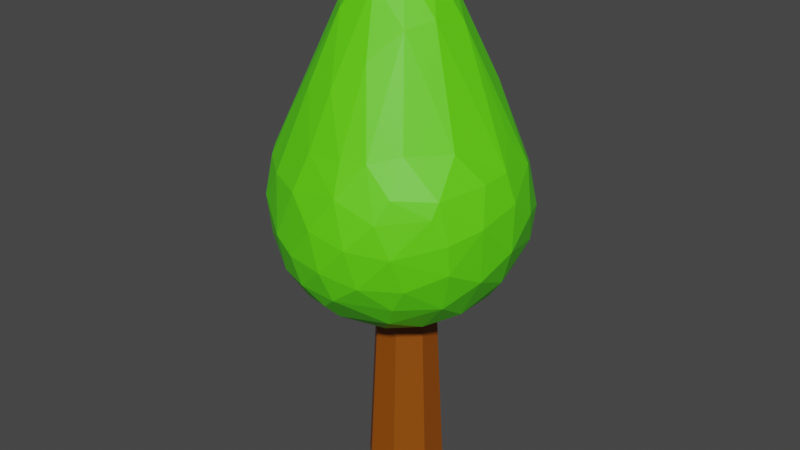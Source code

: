 # Source: ThinTree.blend  (saved by Blender 3.5.10; exported with 4.5.12 LTS)
import bpy
from mathutils import Matrix  # noqa: F401  (used for matrix-valued properties, if any)

bpy.ops.wm.read_factory_settings(use_empty=True)
scene = bpy.context.scene
scene.name = 'Scene'

# ---- collections
col_collection = bpy.data.collections.new('Collection'); scene.collection.children.link(col_collection)

# ---- materials (node trees are filled in below, after node groups)
mat_runko = bpy.data.materials.new('Runko')
mat_runko.use_transparent_shadow = False
mat_lehdet = bpy.data.materials.new('Lehdet')
mat_lehdet.use_transparent_shadow = False

# ---- material node trees
mat_runko.use_nodes = True; mat_runko.node_tree.nodes.clear()
_N = mat_runko.node_tree.nodes; _L = mat_runko.node_tree.links
n0 = _N.new('ShaderNodeBsdfPrincipled'); n0.name = 'Principled BSDF'; n0.location = (10, 300)
n0.distribution = 'GGX'
n0.subsurface_method = 'RANDOM_WALK_SKIN'
n0.inputs[0].default_value = (0.281, 0.06781, 0.0, 1.0)
n0.inputs[3].default_value = 1.45
n0.inputs[27].default_value = (0.0, 0.0, 0.0, 1.0)
n0.inputs[28].default_value = 1.0
n1 = _N.new('ShaderNodeOutputMaterial'); n1.name = 'Material Output'; n1.location = (300, 300)
_L.new(n0.outputs[0], n1.inputs[0])
n1.is_active_output = True
mat_lehdet.use_nodes = True; mat_lehdet.node_tree.nodes.clear()
_N = mat_lehdet.node_tree.nodes; _L = mat_lehdet.node_tree.links
n0 = _N.new('ShaderNodeBsdfPrincipled'); n0.name = 'Principled BSDF'; n0.location = (10, 300)
n0.distribution = 'GGX'
n0.subsurface_method = 'RANDOM_WALK_SKIN'
n0.inputs[0].default_value = (0.1123, 0.8, 0.005293, 1.0)
n0.inputs[3].default_value = 1.45
n0.inputs[27].default_value = (0.0, 0.0, 0.0, 1.0)
n0.inputs[28].default_value = 1.0
n1 = _N.new('ShaderNodeOutputMaterial'); n1.name = 'Material Output'; n1.location = (300, 300)
_L.new(n0.outputs[0], n1.inputs[0])
n1.is_active_output = True

# ---- world
world_world = bpy.data.worlds.new('World'); scene.world = world_world
world_world.use_nodes = True; world_world.node_tree.nodes.clear()
_N = world_world.node_tree.nodes; _L = world_world.node_tree.links
n0 = _N.new('ShaderNodeOutputWorld'); n0.name = 'World Output'; n0.location = (300, 300)
n1 = _N.new('ShaderNodeBackground'); n1.name = 'Background'; n1.location = (10, 300)
n1.inputs[0].default_value = (0.05088, 0.05088, 0.05088, 1.0)
_L.new(n1.outputs[0], n0.inputs[0])
n0.is_active_output = True
world_world.color = (0.05088, 0.05088, 0.05088)
world_world.use_sun_shadow = False
world_world.sun_shadow_jitter_overblur = 0.0

# ---- meshes
me_cube_001 = bpy.data.meshes.new('Cube.001')
me_cube_001.from_pydata([(1.0, -0.3182, -1.0), (0.3182, -1.0, -1.0), (0.1685, -0.4988, 13.73), (0.4957, -0.1716, 13.73), (0.5461, 1.0, -1.0), (1.0, 0.5461, -1.0), (0.4957, 0.2432, 13.73), (0.2779, 0.461, 13.73), (-1.0, 0.0512, -1.0), (-0.0512, 1.0, -1.0), (-0.008721, 0.461, 13.73), (-0.464, 0.005712, 13.73), (-0.5692, -1.0, -1.0), (-1.0, -0.5692, -1.0), (-0.464, -0.292, 13.73), (-0.2573, -0.4988, 13.73)], [], [(9, 10, 7, 4), (5, 6, 3, 0), (8, 9, 4, 5, 0, 1, 12, 13), (2, 1, 0, 3), (6, 5, 4, 7), (1, 2, 15, 12), (10, 9, 8, 11), (6, 7, 10, 11, 14, 15, 2, 3), (12, 15, 14, 13), (13, 14, 11, 8)])
_uv = me_cube_001.uv_layers.new(name='UVMap')
_uv.uv.foreach_set('vector', [0.375, 0.3686, 0.625, 0.3686, 0.625, 0.4433, 0.375, 0.4433, 0.375, 0.5567, 0.625, 0.5567, 0.625, 0.6648, 0.375, 0.6648, 0.125, 0.6186, 0.2436, 0.5, 0.3183, 0.5, 0.375, 0.5567, 0.375, 0.6648, 0.2898, 0.75, 0.1789, 0.75, 0.125, 0.6961, 0.625, 0.8352, 0.375, 0.8352, 0.375, 0.6648, 0.625, 0.6648, 0.625, 0.5567, 0.375, 0.5567, 0.375, 0.4433, 0.625, 0.4433, 0.375, 0.8352, 0.625, 0.8352, 0.625, 0.9461, 0.375, 0.9461, 0.625, 0.3686, 0.375, 0.3686, 0.375, 0.1314, 0.625, 0.1314, 0.625, 0.5567, 0.6817, 0.5, 0.7564, 0.5, 0.875, 0.6186, 0.875, 0.6961, 0.8211, 0.75, 0.7102, 0.75, 0.625, 0.6648, 0.375, 0.0, 0.625, 0.0, 0.625, 0.05385, 0.375, 0.05385, 0.375, 0.05385, 0.625, 0.05385, 0.625, 0.1314, 0.375, 0.1314])
me_cube_001.materials.append(mat_runko)
me_cube_001.update()
me_icosphere = bpy.data.meshes.new('Icosphere')
me_icosphere.from_pydata([(-0.08358, -0.1005, 1.853), (0.000749, -0.6882, -0.7483), (0.752, 0.119, -0.6592), (0.7114, -0.1599, -0.7012), (0.1922, 0.2964, -0.9419), (0.3791, 0.4734, -0.8133), (-0.00888, -0.1521, -0.9948), (-0.3559, 0.4715, -0.8171), (0.3147, -0.9669, 0.008838), (0.5943, -0.8202, -0.02811), (-0.1561, -0.9074, -0.4474), (-0.9966, 0.1935, 0.03392), (0.6159, 0.7213, -0.479), (0.03262, 0.9609, 0.1292), (0.05032, 0.005555, 1.884), (0.02285, -0.2979, 1.646), (0.1461, -0.5196, 1.18), (-0.2394, 0.01524, 1.762), (-0.04684, 0.1106, 1.876), (0.05642, 0.2891, 1.703), (0.148, 0.09807, 1.82), (0.2669, 0.2594, 1.573), (0.1977, 0.477, 1.312), (0.5067, 0.4923, 0.8729), (0.2279, 0.6826, 0.8493), (0.7894, 0.2138, 0.6008), (0.5363, 0.7657, 0.237), (0.3215, 0.8719, 0.2024), (-0.1069, 0.2201, 1.771), (-0.2986, 0.1569, 1.637), (-0.03964, 0.4815, 1.397), (-0.2161, 0.4132, 1.428), (-0.4264, 0.3077, 1.299), (-0.3596, 0.7409, 0.6331), (-0.5987, 0.5438, 0.6532), (-0.01452, 0.7307, 0.8233), (-0.411, -0.1625, 1.445), (-0.5267, 0.062, 1.264), (-0.7106, 0.3666, 0.6594), (-0.9162, 0.1079, 0.3968), (-0.8775, -0.1427, 0.4601), (-0.224, -0.3632, 1.447), (-0.5689, -0.5182, 0.6911), (-0.3304, -0.5811, 0.9227), (-0.06653, -0.6422, 0.968), (0.151, -0.8059, 0.5582), (-0.1393, -0.7953, 0.5499), (0.1616, -0.157, 1.744), (0.261, 0.04232, 1.725), (0.4183, -0.134, 1.425), (0.3101, -0.3288, 1.38), (0.4728, 0.1218, 1.353), (0.3342, -0.7479, 0.5756), (0.7429, -0.3243, 0.6198), (0.9125, 0.04195, 0.4099), (0.5261, -0.5982, 0.6336), (0.8516, 0.3985, 0.3422), (0.965, 0.2945, 0.01565), (0.8089, 0.6132, -0.07624), (0.7004, 0.6534, 0.2245), (0.6571, 0.7722, -0.1587), (0.3733, 0.9192, -0.06931), (-0.2974, 0.9518, 0.2001), (-0.3872, 0.9601, 0.04391), (-0.559, 0.8317, 0.2994), (-0.4549, 0.9096, -0.2337), (-0.6221, 0.8517, -0.02362), (-0.6653, 0.7613, 0.2932), (-0.7697, 0.5808, 0.3686), (-0.8904, 0.3745, 0.3327), (-0.9767, -0.1239, 0.2088), (-0.8869, -0.3248, 0.3436), (-1.003, -0.06131, -0.09698), (-0.8258, -0.4544, 0.3272), (-0.947, -0.3492, -0.01248), (-0.9318, -0.1538, -0.3473), (-0.4983, -0.771, 0.2818), (-0.2143, -0.8989, 0.2661), (-0.2072, -0.9554, -0.2042), (0.008914, -0.9848, 0.06956), (0.1845, -0.9129, 0.335), (0.1006, -0.9949, -0.2214), (0.5436, -0.7568, 0.3787), (0.7816, -0.5392, 0.3575), (0.7701, -0.5998, 0.2466), (0.8585, -0.5257, 0.05095), (0.9043, -0.192, 0.3973), (0.8524, -0.5061, -0.1838), (0.9621, -0.2806, 0.1141), (-0.07942, 1.002, -0.2413), (0.1721, 0.967, -0.3395), (0.4896, 0.8554, -0.3638), (0.3376, 0.8514, -0.5628), (0.06537, 0.8982, -0.5507), (-0.2224, 0.8918, -0.487), (0.5608, 0.6001, -0.6499), (-0.8041, 0.6799, 0.07675), (-0.9352, 0.4361, 0.0291), (-0.8369, 0.56, -0.2485), (-0.9515, 0.2089, -0.2782), (-0.6617, 0.7586, -0.2817), (-0.4481, 0.7951, -0.4753), (-0.8418, 0.3338, -0.4568), (-0.6713, 0.5859, -0.5071), (-0.712, -0.6019, 0.3125), (-0.7358, -0.6626, 0.006243), (-0.8926, -0.4127, -0.2159), (-0.4023, -0.8878, -0.1341), (-0.7057, -0.6434, -0.3143), (-0.4412, -0.7793, -0.4759), (-0.688, -0.4935, -0.5529), (0.4894, -0.8579, 0.2147), (0.3733, -0.9078, -0.2908), (0.6358, -0.722, -0.3012), (0.1489, -0.911, -0.4614), (0.5229, -0.7104, -0.4902), (0.7524, -0.4365, -0.5141), (0.99, 0.05266, 0.196), (0.9978, 0.0265, -0.171), (0.9274, -0.2345, -0.3262), (0.8426, 0.4981, -0.3066), (0.8763, 0.0977, -0.489), (0.7467, 0.4539, -0.5291), (0.1912, 0.7222, -0.7386), (-0.06733, 0.3857, -0.9271), (-0.05236, 0.7362, -0.7188), (-0.2349, 0.7912, -0.6141), (-0.5441, 0.5795, -0.6378), (-0.6791, 0.3675, -0.6504), (-0.3432, 0.1632, -0.9383), (-0.5953, 0.21, -0.7872), (-0.8402, 0.1083, -0.5447), (-0.2406, -0.02002, -0.9801), (-0.6378, -0.04237, -0.778), (-0.7984, -0.186, -0.588), (-0.613, -0.3134, -0.7335), (-0.3924, -0.2038, -0.9039), (-0.3845, -0.5157, -0.7784), (-0.2313, -0.385, -0.9018), (-0.2501, -0.7452, -0.6424), (0.5396, 0.2012, -0.8285), (0.4164, 0.001406, -0.9168), (0.06067, 0.1197, -0.9997), (0.4911, -0.3344, -0.8134), (0.2367, -0.137, -0.9683), (-0.01425, -0.8244, -0.6077), (0.4151, -0.6185, -0.6834), (0.06487, -0.4577, -0.8944), (0.2401, -0.452, -0.8715)], [], [(48, 20, 14), (20, 18, 14), (20, 19, 18), (20, 21, 19), (48, 21, 20), (21, 22, 19), (48, 51, 21), (23, 22, 21), (51, 23, 21), (54, 25, 51), (23, 24, 22), (25, 56, 51), (51, 56, 23), (23, 26, 24), (26, 27, 24), (56, 59, 23), (59, 26, 23), (14, 18, 0), (28, 17, 18), (19, 28, 18), (28, 29, 17), (28, 31, 29), (19, 30, 28), (22, 30, 19), (30, 31, 28), (31, 32, 29), (22, 24, 30), (31, 33, 32), (24, 35, 30), (30, 33, 31), (33, 34, 32), (35, 33, 30), (27, 13, 24), (24, 13, 35), (33, 67, 34), (62, 33, 35), (13, 62, 35), (34, 68, 38), (18, 17, 0), (17, 36, 0), (29, 37, 17), (37, 36, 17), (32, 37, 29), (34, 38, 32), (39, 37, 32), (39, 40, 37), (37, 40, 36), (36, 73, 42), (38, 39, 32), (40, 73, 36), (104, 42, 73), (36, 41, 0), (41, 15, 0), (36, 42, 41), (41, 44, 15), (15, 44, 16), (42, 43, 41), (43, 44, 41), (44, 45, 16), (46, 45, 44), (42, 76, 43), (76, 46, 43), (43, 46, 44), (104, 76, 42), (46, 80, 45), (45, 80, 52), (15, 47, 0), (45, 52, 16), (0, 47, 14), (47, 48, 14), (47, 49, 48), (15, 50, 47), (47, 50, 49), (49, 51, 48), (16, 50, 15), (16, 52, 50), (50, 53, 49), (49, 54, 51), (52, 55, 50), (55, 53, 50), (49, 53, 54), (52, 82, 55), (83, 53, 55), (53, 86, 54), (54, 56, 25), (117, 56, 54), (57, 56, 117), (57, 58, 56), (58, 59, 56), (120, 58, 57), (58, 60, 59), (120, 60, 58), (59, 60, 26), (60, 61, 26), (61, 27, 26), (122, 12, 120), (120, 12, 60), (61, 13, 27), (89, 62, 13), (62, 64, 33), (89, 63, 62), (63, 64, 62), (64, 67, 33), (89, 65, 63), (94, 65, 89), (66, 64, 63), (65, 66, 63), (67, 68, 34), (66, 67, 64), (131, 75, 99), (68, 69, 38), (39, 38, 69), (97, 11, 69), (11, 39, 69), (11, 70, 39), (70, 40, 39), (11, 72, 70), (99, 72, 11), (71, 73, 40), (70, 71, 40), (70, 74, 71), (72, 74, 70), (99, 75, 72), (74, 73, 71), (105, 76, 104), (77, 46, 76), (105, 107, 76), (107, 77, 76), (78, 77, 107), (77, 80, 46), (78, 79, 77), (79, 80, 77), (109, 78, 107), (109, 10, 78), (81, 79, 78), (10, 81, 78), (79, 8, 80), (80, 111, 52), (111, 82, 52), (82, 83, 55), (111, 84, 82), (84, 83, 82), (9, 84, 111), (9, 85, 84), (83, 86, 53), (113, 87, 9), (9, 87, 85), (85, 83, 84), (88, 86, 83), (85, 88, 83), (116, 87, 113), (87, 88, 85), (88, 117, 86), (61, 89, 13), (61, 90, 89), (60, 91, 61), (91, 90, 61), (60, 12, 91), (91, 92, 90), (12, 92, 91), (92, 93, 90), (90, 93, 89), (93, 94, 89), (123, 93, 92), (122, 95, 12), (12, 95, 92), (68, 96, 69), (67, 96, 68), (96, 97, 69), (66, 96, 67), (96, 98, 97), (66, 100, 96), (97, 99, 11), (100, 98, 96), (65, 100, 66), (98, 99, 97), (65, 101, 100), (98, 102, 99), (100, 103, 98), (94, 101, 65), (103, 102, 98), (101, 103, 100), (102, 131, 99), (126, 101, 94), (101, 127, 103), (73, 105, 104), (74, 105, 73), (74, 106, 105), (108, 107, 105), (106, 108, 105), (72, 75, 74), (108, 109, 107), (75, 106, 74), (75, 110, 106), (106, 110, 108), (75, 134, 110), (110, 109, 108), (131, 134, 75), (8, 111, 80), (79, 81, 8), (8, 9, 111), (8, 112, 9), (81, 112, 8), (112, 113, 9), (10, 114, 81), (114, 112, 81), (112, 115, 113), (10, 145, 114), (114, 115, 112), (114, 146, 115), (113, 115, 116), (87, 119, 88), (86, 117, 54), (88, 118, 117), (118, 57, 117), (119, 118, 88), (118, 120, 57), (118, 121, 120), (116, 119, 87), (119, 121, 118), (121, 122, 120), (116, 3, 119), (119, 3, 121), (2, 122, 121), (5, 123, 95), (95, 123, 92), (140, 4, 5), (5, 4, 123), (123, 125, 93), (4, 124, 123), (125, 94, 93), (142, 124, 4), (124, 125, 123), (125, 126, 94), (124, 7, 125), (126, 127, 101), (126, 7, 127), (125, 7, 126), (127, 128, 103), (128, 102, 103), (124, 129, 7), (7, 130, 127), (130, 128, 127), (142, 129, 124), (129, 130, 7), (128, 131, 102), (142, 132, 129), (130, 131, 128), (133, 131, 130), (129, 133, 130), (6, 132, 142), (133, 134, 131), (133, 135, 134), (135, 110, 134), (133, 136, 135), (129, 136, 133), (136, 137, 135), (135, 137, 110), (136, 138, 137), (129, 132, 136), (137, 109, 110), (137, 139, 109), (132, 138, 136), (132, 6, 138), (139, 10, 109), (138, 1, 137), (1, 139, 137), (2, 140, 122), (122, 140, 95), (140, 5, 95), (121, 3, 2), (2, 3, 140), (141, 4, 140), (3, 141, 140), (141, 142, 4), (141, 144, 142), (3, 143, 141), (116, 143, 3), (143, 144, 141), (146, 143, 116), (144, 6, 142), (139, 145, 10), (139, 1, 145), (1, 114, 145), (1, 146, 114), (138, 147, 1), (147, 148, 1), (1, 148, 146), (138, 6, 147), (6, 148, 147), (144, 148, 6), (148, 143, 146), (146, 116, 115), (144, 143, 148)])
_uv = me_icosphere.uv_layers.new(name='UVMap')
_uv.uv.foreach_set('vector', [0.4371, 0.4311, 0.4564, 0.4378, 0.4513, 0.4594, 0.4564, 0.4378, 0.4683, 0.4485, 0.4513, 0.4594, 0.4564, 0.4378, 0.4768, 0.4294, 0.4683, 0.4485, 0.4564, 0.4378, 0.4631, 0.4089, 0.4768, 0.4294, 0.4371, 0.4311, 0.4631, 0.4089, 0.4564, 0.4378, 0.4631, 0.4089, 0.4915, 0.3897, 0.4768, 0.4294, 0.4371, 0.4311, 0.4263, 0.3878, 0.4631, 0.4089, 0.4745, 0.3532, 0.4915, 0.3897, 0.4631, 0.4089, 0.4263, 0.3878, 0.4745, 0.3532, 0.4631, 0.4089, 0.3771, 0.3065, 0.4086, 0.3261, 0.4263, 0.3878, 0.4745, 0.3532, 0.5153, 0.354, 0.4915, 0.3897, 0.4086, 0.3261, 0.4246, 0.2896, 0.4263, 0.3878, 0.4263, 0.3878, 0.4246, 0.2896, 0.4745, 0.3532, 0.4745, 0.3532, 0.4992, 0.2938, 0.5153, 0.354, 0.4992, 0.2938, 0.5461, 0.3008, 0.5153, 0.354, 0.4246, 0.2896, 0.4696, 0.2827, 0.4745, 0.3532, 0.4696, 0.2827, 0.4992, 0.2938, 0.4745, 0.3532, 0.6327, 0.4591, 0.638, 0.4472, 0.638, 0.4695, 0.642, 0.4283, 0.6574, 0.4359, 0.638, 0.4472, 0.6166, 0.4257, 0.642, 0.4283, 0.638, 0.4472, 0.642, 0.4283, 0.6618, 0.4214, 0.6574, 0.4359, 0.642, 0.4283, 0.6481, 0.3924, 0.6618, 0.4214, 0.6166, 0.4257, 0.6222, 0.3891, 0.642, 0.4283, 0.5968, 0.3926, 0.6222, 0.3891, 0.6166, 0.4257, 0.6222, 0.3891, 0.6481, 0.3924, 0.642, 0.4283, 0.6481, 0.3924, 0.6726, 0.3913, 0.6618, 0.4214, 0.5968, 0.3926, 0.5778, 0.3591, 0.6222, 0.3891, 0.6481, 0.3924, 0.6504, 0.3295, 0.6726, 0.3913, 0.5778, 0.3591, 0.6069, 0.3488, 0.6222, 0.3891, 0.6222, 0.3891, 0.6504, 0.3295, 0.6481, 0.3924, 0.6504, 0.3295, 0.6995, 0.3372, 0.6726, 0.3913, 0.6069, 0.3488, 0.6504, 0.3295, 0.6222, 0.3891, 0.5476, 0.3009, 0.59, 0.2824, 0.5778, 0.3591, 0.5778, 0.3591, 0.59, 0.2824, 0.6069, 0.3488, 0.6504, 0.3295, 0.6988, 0.2799, 0.6995, 0.3372, 0.6308, 0.2809, 0.6504, 0.3295, 0.6069, 0.3488, 0.59, 0.2824, 0.6308, 0.2809, 0.6069, 0.3488, 0.6995, 0.3372, 0.7272, 0.2972, 0.7174, 0.3289, 0.8106, 0.4548, 0.8176, 0.4296, 0.8319, 0.4435, 0.8176, 0.4296, 0.8448, 0.4009, 0.8319, 0.4435, 0.7965, 0.4165, 0.8101, 0.3809, 0.8176, 0.4296, 0.8101, 0.3809, 0.8448, 0.4009, 0.8176, 0.4296, 0.7773, 0.3892, 0.8101, 0.3809, 0.7965, 0.4165, 0.7535, 0.3551, 0.7595, 0.3373, 0.7773, 0.3892, 0.8052, 0.2951, 0.8101, 0.3809, 0.7773, 0.3892, 0.8052, 0.2951, 0.84, 0.3029, 0.8101, 0.3809, 0.8101, 0.3809, 0.84, 0.3029, 0.8448, 0.4009, 0.8448, 0.4009, 0.8921, 0.2908, 0.8823, 0.3572, 0.7595, 0.3373, 0.8052, 0.2951, 0.7773, 0.3892, 0.84, 0.3029, 0.8921, 0.2908, 0.8448, 0.4009, 0.01794, 0.2957, 0.0376, 0.3445, 0.01388, 0.339, 0.05481, 0.4099, 0.07498, 0.4015, 0.0871, 0.4462, 0.07498, 0.4015, 0.1081, 0.4224, 0.0871, 0.4462, 0.05481, 0.4099, 0.0376, 0.3445, 0.07498, 0.4015, 0.07498, 0.4015, 0.1106, 0.363, 0.1081, 0.4224, 0.1081, 0.4224, 0.1106, 0.363, 0.132, 0.3914, 0.0376, 0.3445, 0.07357, 0.358, 0.07498, 0.4015, 0.07357, 0.358, 0.1106, 0.363, 0.07498, 0.4015, 0.1106, 0.363, 0.1472, 0.3334, 0.132, 0.3914, 0.1031, 0.3228, 0.1472, 0.3334, 0.1106, 0.363, 0.0376, 0.3445, 0.05177, 0.2879, 0.07357, 0.358, 0.05177, 0.2879, 0.1031, 0.3228, 0.07357, 0.358, 0.07357, 0.358, 0.1031, 0.3228, 0.1106, 0.363, 0.01794, 0.2957, 0.05177, 0.2879, 0.0376, 0.3445, 0.1031, 0.3228, 0.157, 0.2986, 0.1472, 0.3334, 0.1472, 0.3334, 0.157, 0.2986, 0.1776, 0.3221, 0.2484, 0.4239, 0.2699, 0.4322, 0.2607, 0.4516, 0.199, 0.3446, 0.2078, 0.3335, 0.2261, 0.3855, 0.2607, 0.4516, 0.2699, 0.4322, 0.2762, 0.4613, 0.2699, 0.4322, 0.2927, 0.4314, 0.2762, 0.4613, 0.2699, 0.4322, 0.2918, 0.399, 0.2927, 0.4314, 0.2484, 0.4239, 0.2645, 0.3916, 0.2699, 0.4322, 0.2699, 0.4322, 0.2645, 0.3916, 0.2918, 0.399, 0.2918, 0.399, 0.3152, 0.3947, 0.2927, 0.4314, 0.2261, 0.3855, 0.2645, 0.3916, 0.2484, 0.4239, 0.2261, 0.3855, 0.2078, 0.3335, 0.2645, 0.3916, 0.2645, 0.3916, 0.2969, 0.3279, 0.2918, 0.399, 0.2918, 0.399, 0.3458, 0.3319, 0.3152, 0.3947, 0.2078, 0.3335, 0.2475, 0.3322, 0.2645, 0.3916, 0.2475, 0.3322, 0.2969, 0.3279, 0.2645, 0.3916, 0.2918, 0.399, 0.2969, 0.3279, 0.3458, 0.3319, 0.2078, 0.3335, 0.2301, 0.2958, 0.2475, 0.3322, 0.2781, 0.2942, 0.2969, 0.3279, 0.2475, 0.3322, 0.2969, 0.3279, 0.3309, 0.2983, 0.3458, 0.3319, 0.3771, 0.3065, 0.4246, 0.2896, 0.4086, 0.3261, 0.373, 0.263, 0.4246, 0.2896, 0.3771, 0.3065, 0.4062, 0.2394, 0.4246, 0.2896, 0.373, 0.263, 0.4062, 0.2394, 0.4534, 0.2396, 0.4246, 0.2896, 0.4534, 0.2396, 0.4696, 0.2827, 0.4246, 0.2896, 0.4393, 0.1968, 0.4534, 0.2396, 0.4062, 0.2394, 0.4534, 0.2396, 0.4924, 0.2365, 0.4696, 0.2827, 0.4393, 0.1968, 0.4924, 0.2365, 0.4534, 0.2396, 0.4696, 0.2827, 0.4924, 0.2365, 0.4992, 0.2938, 0.4924, 0.2365, 0.5388, 0.2631, 0.4992, 0.2938, 0.5388, 0.2631, 0.5461, 0.3008, 0.4992, 0.2938, 0.459, 0.1506, 0.4961, 0.1845, 0.4393, 0.1968, 0.4393, 0.1968, 0.4961, 0.1845, 0.4924, 0.2365, 0.5388, 0.2631, 0.59, 0.2824, 0.5461, 0.3008, 0.6074, 0.2286, 0.6308, 0.2809, 0.59, 0.2824, 0.6308, 0.2809, 0.6761, 0.2814, 0.6504, 0.3295, 0.6074, 0.2286, 0.6491, 0.251, 0.6308, 0.2809, 0.6491, 0.251, 0.6761, 0.2814, 0.6308, 0.2809, 0.6761, 0.2814, 0.6988, 0.2799, 0.6504, 0.3295, 0.6074, 0.2286, 0.6612, 0.2053, 0.6491, 0.251, 0.6257, 0.1778, 0.6612, 0.2053, 0.6074, 0.2286, 0.6835, 0.2337, 0.6761, 0.2814, 0.6491, 0.251, 0.6612, 0.2053, 0.6835, 0.2337, 0.6491, 0.251, 0.6988, 0.2799, 0.7272, 0.2972, 0.6995, 0.3372, 0.6835, 0.2337, 0.6988, 0.2799, 0.6761, 0.2814, 0.7922, 0.146, 0.844, 0.182, 0.7896, 0.1937, 0.7272, 0.2972, 0.7656, 0.2868, 0.7595, 0.3373, 0.8052, 0.2951, 0.7595, 0.3373, 0.7656, 0.2868, 0.7587, 0.2403, 0.794, 0.2399, 0.7656, 0.2868, 0.794, 0.2399, 0.8052, 0.2951, 0.7656, 0.2868, 0.794, 0.2399, 0.8353, 0.265, 0.8052, 0.2951, 0.8353, 0.265, 0.84, 0.3029, 0.8052, 0.2951, 0.794, 0.2399, 0.8281, 0.2228, 0.8353, 0.265, 0.7896, 0.1937, 0.8281, 0.2228, 0.794, 0.2399, 0.8657, 0.2883, 0.8921, 0.2908, 0.84, 0.3029, 0.8353, 0.265, 0.8657, 0.2883, 0.84, 0.3029, 0.8353, 0.265, 0.8681, 0.2367, 0.8657, 0.2883, 0.8281, 0.2228, 0.8681, 0.2367, 0.8353, 0.265, 0.7896, 0.1937, 0.844, 0.182, 0.8281, 0.2228, 0.8681, 0.2367, 0.8921, 0.2908, 0.8657, 0.2883, 0.04016, 0.2504, 0.05177, 0.2879, 0.01794, 0.2957, 0.09293, 0.2878, 0.1031, 0.3228, 0.05177, 0.2879, 0.04016, 0.2504, 0.06489, 0.2292, 0.05177, 0.2879, 0.06489, 0.2292, 0.09293, 0.2878, 0.05177, 0.2879, 0.09557, 0.2203, 0.09293, 0.2878, 0.06489, 0.2292, 0.09293, 0.2878, 0.157, 0.2986, 0.1031, 0.3228, 0.09557, 0.2203, 0.1252, 0.2606, 0.09293, 0.2878, 0.1252, 0.2606, 0.157, 0.2986, 0.09293, 0.2878, 0.07431, 0.1926, 0.09557, 0.2203, 0.06489, 0.2292, 0.07431, 0.1926, 0.1064, 0.1757, 0.09557, 0.2203, 0.1442, 0.2177, 0.1252, 0.2606, 0.09557, 0.2203, 0.1064, 0.1757, 0.1442, 0.2177, 0.09557, 0.2203, 0.1252, 0.2606, 0.1744, 0.2479, 0.157, 0.2986, 0.157, 0.2986, 0.2099, 0.2726, 0.2078, 0.3335, 0.2099, 0.2726, 0.2301, 0.2958, 0.2078, 0.3335, 0.2301, 0.2958, 0.2781, 0.2942, 0.2475, 0.3322, 0.2099, 0.2726, 0.2682, 0.2699, 0.2301, 0.2958, 0.2682, 0.2699, 0.2781, 0.2942, 0.2301, 0.2958, 0.2268, 0.2321, 0.2682, 0.2699, 0.2099, 0.2726, 0.2268, 0.2321, 0.2851, 0.2425, 0.2682, 0.2699, 0.2781, 0.2942, 0.3309, 0.2983, 0.2969, 0.3279, 0.2397, 0.1895, 0.2865, 0.2057, 0.2268, 0.2321, 0.2268, 0.2321, 0.2865, 0.2057, 0.2851, 0.2425, 0.2851, 0.2425, 0.2781, 0.2942, 0.2682, 0.2699, 0.3235, 0.2522, 0.3309, 0.2983, 0.2781, 0.2942, 0.2851, 0.2425, 0.3235, 0.2522, 0.2781, 0.2942, 0.2948, 0.1508, 0.2865, 0.2057, 0.2397, 0.1895, 0.2865, 0.2057, 0.3235, 0.2522, 0.2851, 0.2425, 0.3235, 0.2522, 0.373, 0.263, 0.3309, 0.2983, 0.5388, 0.2631, 0.6074, 0.2286, 0.59, 0.2824, 0.5388, 0.2631, 0.5703, 0.2223, 0.6074, 0.2286, 0.4924, 0.2365, 0.5232, 0.2169, 0.5388, 0.2631, 0.5232, 0.2169, 0.5703, 0.2223, 0.5388, 0.2631, 0.4924, 0.2365, 0.4961, 0.1845, 0.5232, 0.2169, 0.5232, 0.2169, 0.5429, 0.1817, 0.5703, 0.2223, 0.4961, 0.1845, 0.5429, 0.1817, 0.5232, 0.2169, 0.5429, 0.1817, 0.5822, 0.1774, 0.5703, 0.2223, 0.5703, 0.2223, 0.5822, 0.1774, 0.6074, 0.2286, 0.5822, 0.1774, 0.6257, 0.1778, 0.6074, 0.2286, 0.5525, 0.1299, 0.5822, 0.1774, 0.5429, 0.1817, 0.459, 0.1506, 0.4947, 0.1402, 0.4961, 0.1845, 0.4961, 0.1845, 0.4947, 0.1402, 0.5429, 0.1817, 0.7272, 0.2972, 0.7235, 0.2442, 0.7656, 0.2868, 0.6988, 0.2799, 0.7235, 0.2442, 0.7272, 0.2972, 0.7235, 0.2442, 0.7587, 0.2403, 0.7656, 0.2868, 0.6835, 0.2337, 0.7235, 0.2442, 0.6988, 0.2799, 0.7235, 0.2442, 0.7349, 0.2004, 0.7587, 0.2403, 0.6835, 0.2337, 0.6981, 0.1964, 0.7235, 0.2442, 0.7587, 0.2403, 0.7896, 0.1937, 0.794, 0.2399, 0.6981, 0.1964, 0.7349, 0.2004, 0.7235, 0.2442, 0.6612, 0.2053, 0.6981, 0.1964, 0.6835, 0.2337, 0.7349, 0.2004, 0.7896, 0.1937, 0.7587, 0.2403, 0.6612, 0.2053, 0.6723, 0.162, 0.6981, 0.1964, 0.7349, 0.2004, 0.7622, 0.1677, 0.7896, 0.1937, 0.6981, 0.1964, 0.7185, 0.1629, 0.7349, 0.2004, 0.6257, 0.1778, 0.6723, 0.162, 0.6612, 0.2053, 0.7185, 0.1629, 0.7622, 0.1677, 0.7349, 0.2004, 0.6723, 0.162, 0.7185, 0.1629, 0.6981, 0.1964, 0.7622, 0.1677, 0.7922, 0.146, 0.7896, 0.1937, 0.6164, 0.1365, 0.6723, 0.162, 0.6257, 0.1778, 0.6723, 0.162, 0.7055, 0.1327, 0.7185, 0.1629, 0.8921, 0.2908, 0.9224, 0.2411, 0.9166, 0.2905, 0.8681, 0.2367, 0.9224, 0.2411, 0.8921, 0.2908, 0.8681, 0.2367, 0.8833, 0.2051, 0.9224, 0.2411, 0.9205, 0.1939, 0.9631, 0.2153, 0.9224, 0.2411, 0.8833, 0.2051, 0.9205, 0.1939, 0.9224, 0.2411, 0.8281, 0.2228, 0.844, 0.182, 0.8681, 0.2367, 0.9205, 0.1939, 0.9619, 0.1692, 0.9631, 0.2153, 0.844, 0.182, 0.8833, 0.2051, 0.8681, 0.2367, 0.844, 0.182, 0.9083, 0.1556, 0.8833, 0.2051, 0.8833, 0.2051, 0.9083, 0.1556, 0.9205, 0.1939, 0.844, 0.182, 0.8617, 0.142, 0.9083, 0.1556, 0.9083, 0.1556, 0.9619, 0.1692, 0.9205, 0.1939, 0.7922, 0.146, 0.8617, 0.142, 0.844, 0.182, 0.1744, 0.2479, 0.2099, 0.2726, 0.157, 0.2986, 0.1252, 0.2606, 0.1442, 0.2177, 0.1744, 0.2479, 0.1744, 0.2479, 0.2268, 0.2321, 0.2099, 0.2726, 0.1744, 0.2479, 0.1896, 0.2015, 0.2268, 0.2321, 0.1442, 0.2177, 0.1896, 0.2015, 0.1744, 0.2479, 0.1896, 0.2015, 0.2397, 0.1895, 0.2268, 0.2321, 0.1064, 0.1757, 0.159, 0.1788, 0.1442, 0.2177, 0.159, 0.1788, 0.1896, 0.2015, 0.1442, 0.2177, 0.1896, 0.2015, 0.2225, 0.1584, 0.2397, 0.1895, 0.1064, 0.1757, 0.1392, 0.1452, 0.159, 0.1788, 0.159, 0.1788, 0.2225, 0.1584, 0.1896, 0.2015, 0.159, 0.1788, 0.2095, 0.1283, 0.2225, 0.1584, 0.2397, 0.1895, 0.2225, 0.1584, 0.2948, 0.1508, 0.2865, 0.2057, 0.3313, 0.1871, 0.3235, 0.2522, 0.3309, 0.2983, 0.373, 0.263, 0.3771, 0.3065, 0.3235, 0.2522, 0.3648, 0.2117, 0.373, 0.263, 0.3648, 0.2117, 0.4062, 0.2394, 0.373, 0.263, 0.3313, 0.1871, 0.3648, 0.2117, 0.3235, 0.2522, 0.3648, 0.2117, 0.4393, 0.1968, 0.4062, 0.2394, 0.3648, 0.2117, 0.3781, 0.1663, 0.4393, 0.1968, 0.2948, 0.1508, 0.3313, 0.1871, 0.2865, 0.2057, 0.3313, 0.1871, 0.3781, 0.1663, 0.3648, 0.2117, 0.3781, 0.1663, 0.4341, 0.1531, 0.4393, 0.1968, 0.2948, 0.1508, 0.3416, 0.1242, 0.3313, 0.1871, 0.3313, 0.1871, 0.3416, 0.1242, 0.3781, 0.1663, 0.3802, 0.1318, 0.4341, 0.1531, 0.3781, 0.1663, 0.5158, 0.1002, 0.5525, 0.1299, 0.4947, 0.1402, 0.4947, 0.1402, 0.5525, 0.1299, 0.5429, 0.1817, 0.5052, 0.07086, 0.533, 0.06093, 0.5158, 0.1002, 0.5158, 0.1002, 0.533, 0.06093, 0.5525, 0.1299, 0.5525, 0.1299, 0.5915, 0.125, 0.5822, 0.1774, 0.533, 0.06093, 0.571, 0.06359, 0.5525, 0.1299, 0.5915, 0.125, 0.6257, 0.1778, 0.5822, 0.1774, 0.5452, 0.02831, 0.571, 0.06359, 0.533, 0.06093, 0.571, 0.06359, 0.5915, 0.125, 0.5525, 0.1299, 0.5915, 0.125, 0.6164, 0.1365, 0.6257, 0.1778, 0.571, 0.06359, 0.5938, 0.08365, 0.5915, 0.125, 0.6555, 0.1336, 0.7055, 0.1327, 0.6723, 0.162, 0.6555, 0.1336, 0.7032, 0.09835, 0.7055, 0.1327, 0.6741, 0.09365, 0.7032, 0.09835, 0.6555, 0.1336, 0.7055, 0.1327, 0.7437, 0.1341, 0.7185, 0.1629, 0.7437, 0.1341, 0.7622, 0.1677, 0.7185, 0.1629, 0.6943, 0.0641, 0.737, 0.06706, 0.7032, 0.09835, 0.7032, 0.09835, 0.7518, 0.1042, 0.7055, 0.1327, 0.7518, 0.1042, 0.7437, 0.1341, 0.7055, 0.1327, 0.7155, 0.02932, 0.737, 0.06706, 0.6943, 0.0641, 0.737, 0.06706, 0.7518, 0.1042, 0.7032, 0.09835, 0.7437, 0.1341, 0.7922, 0.146, 0.7622, 0.1677, 0.7155, 0.02932, 0.7362, 0.03943, 0.737, 0.06706, 0.7518, 0.1042, 0.7922, 0.146, 0.7437, 0.1341, 0.7806, 0.09663, 0.7922, 0.146, 0.7518, 0.1042, 0.737, 0.06706, 0.7806, 0.09663, 0.7518, 0.1042, 0.7314, 0.008456, 0.7362, 0.03943, 0.7155, 0.02932, 0.7806, 0.09663, 0.8024, 0.1302, 0.7922, 0.146, 0.8611, 0.0994, 0.8957, 0.1176, 0.8617, 0.142, 0.8957, 0.1176, 0.9083, 0.1556, 0.8617, 0.142, 0.8611, 0.0994, 0.8981, 0.07677, 0.8957, 0.1176, 0.8792, 0.05637, 0.8981, 0.07677, 0.8611, 0.0994, 0.8981, 0.07677, 0.9362, 0.1114, 0.8957, 0.1176, 0.8957, 0.1176, 0.9362, 0.1114, 0.9083, 0.1556, 0.8981, 0.07677, 0.9365, 0.07463, 0.9362, 0.1114, 0.8792, 0.05637, 0.9015, 0.03824, 0.8981, 0.07677, 0.9362, 0.1114, 0.9619, 0.1692, 0.9083, 0.1556, 0.9362, 0.1114, 0.9763, 0.1299, 0.9619, 0.1692, 0.9015, 0.03824, 0.9365, 0.07463, 0.8981, 0.07677, 0.9015, 0.03824, 0.9203, 0.02717, 0.9365, 0.07463, 0.9763, 0.1299, 0.9909, 0.1693, 0.9619, 0.1692, 0.9365, 0.07463, 0.9618, 0.09133, 0.9362, 0.1114, 0.9618, 0.09133, 0.9763, 0.1299, 0.9362, 0.1114, 0.3802, 0.1318, 0.3915, 0.09386, 0.4341, 0.1531, 0.4341, 0.1531, 0.3915, 0.09386, 0.4251, 0.1145, 0.3915, 0.09386, 0.4164, 0.09137, 0.4251, 0.1145, 0.3781, 0.1663, 0.3416, 0.1242, 0.3802, 0.1318, 0.3802, 0.1318, 0.3416, 0.1242, 0.3915, 0.09386, 0.3642, 0.07341, 0.3952, 0.05643, 0.3915, 0.09386, 0.3416, 0.1242, 0.3642, 0.07341, 0.3915, 0.09386, 0.3642, 0.07341, 0.3698, 0.01655, 0.3952, 0.05643, 0.3642, 0.07341, 0.3456, 0.04636, 0.3698, 0.01655, 0.3416, 0.1242, 0.3177, 0.0915, 0.3642, 0.07341, 0.2948, 0.1508, 0.3177, 0.0915, 0.3416, 0.1242, 0.3177, 0.0915, 0.3456, 0.04636, 0.3642, 0.07341, 0.2955, 0.1181, 0.3177, 0.0915, 0.2948, 0.1508, 0.3456, 0.04636, 0.3594, 0.007977, 0.3698, 0.01655, 0.11, 0.132, 0.1392, 0.1452, 0.1064, 0.1757, 0.11, 0.132, 0.1568, 0.1111, 0.1392, 0.1452, 0.1568, 0.1111, 0.159, 0.1788, 0.1392, 0.1452, 0.1568, 0.1111, 0.2095, 0.1283, 0.159, 0.1788, 0.1476, 0.06259, 0.1705, 0.07966, 0.1568, 0.1111, 0.1705, 0.07966, 0.1988, 0.08799, 0.1568, 0.1111, 0.1568, 0.1111, 0.1988, 0.08799, 0.2095, 0.1283, 0.1476, 0.06259, 0.1766, 0.02924, 0.1705, 0.07966, 0.1766, 0.02924, 0.1988, 0.08799, 0.1705, 0.07966, 0.2015, 0.0448, 0.1988, 0.08799, 0.1766, 0.02924, 0.1988, 0.08799, 0.2288, 0.08642, 0.2095, 0.1283, 0.2095, 0.1283, 0.2596, 0.144, 0.2225, 0.1584, 0.2015, 0.0448, 0.2288, 0.08642, 0.1988, 0.08799])
me_icosphere.materials.append(mat_lehdet)
me_icosphere.update()

# ---- objects
ob_cube = bpy.data.objects.new('Cube', me_cube_001)
ob_icosphere = bpy.data.objects.new('Icosphere', me_icosphere)

# ---- transforms, parenting, visibility, modifiers, constraints
ob_cube.location = (0.0, 0.0, 0.3)
ob_cube.scale = (0.2709, 0.2709, 0.2244)
ob_icosphere.location = (-0.01252, -0.06856, 2.507)

# ---- collection membership
col_collection.objects.link(ob_cube)
col_collection.objects.link(ob_icosphere)

# ---- scene / render settings (as saved in the file)
scene.frame_start = 1; scene.frame_end = 250; scene.frame_set(1)
scene.render.engine = 'BLENDER_EEVEE_NEXT'
scene.cycles.sampling_pattern = 'TABULATED_SOBOL'
scene.view_settings.view_transform = 'Filmic'
bpy.context.view_layer.update()

# ---- added for rendering (the .blend has no active camera and no usable light): camera, sun
cam_auto = bpy.data.cameras.new('AutoCamera')
cam_auto.lens = 50.0
cam_auto.sensor_width = 36.0
cam_auto.clip_end = 1000.0
ob_auto_camera = bpy.data.objects.new('AutoCamera', cam_auto)
scene.collection.objects.link(ob_auto_camera)
ob_auto_camera.location = (4.75819, -5.79268, 6.05186)
ob_auto_camera.rotation_euler = (1.09748, -7.21219e-08, 0.694738)
scene.camera = ob_auto_camera
light_auto_sun = bpy.data.lights.new('AutoSun', 'SUN')
light_auto_sun.energy = 3.0
light_auto_sun.angle = 0.0523599
ob_auto_sun = bpy.data.objects.new('AutoSun', light_auto_sun)
scene.collection.objects.link(ob_auto_sun)
ob_auto_sun.rotation_euler = (0.872665, 0.174533, 0.523599)
bpy.context.view_layer.update()
